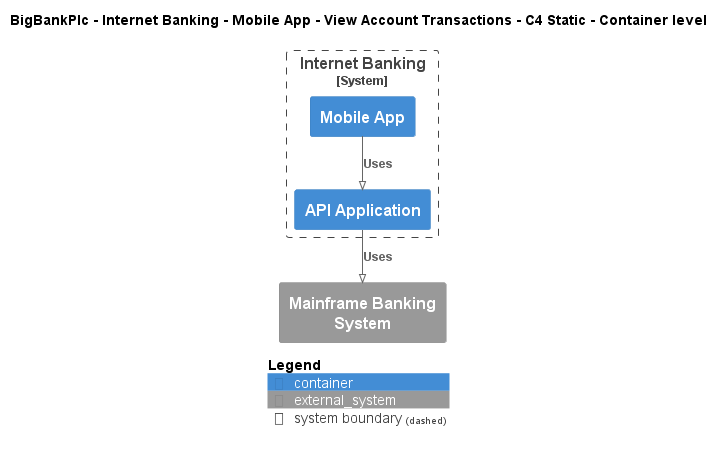

The diagram above was rendered by PlantUML. Its source (embedded in the PNG):
@startuml
!pragma layout smetana
!include ..\..\..\..\..\..\..\.c4s\C4_Container.puml

AddElementTag("c4interflow:lifecycle:new", $bgColor=green, $fontColor=#ffffff, $borderColor=green, $shadowing="False")
AddElementTag("c4interflow:lifecycle:changed", $bgColor=orange, $fontColor=#ffffff, $borderColor=orange, $shadowing="False")
AddElementTag("c4interflow:lifecycle:removed", $bgColor=red, $fontColor=#ffffff, $borderColor=red, $shadowing="False")

AddRelTag("c4interflow:lifecycle:new", $textColor=green, $lineColor=green)
AddRelTag("c4interflow:lifecycle:changed", $textColor=orange, $lineColor=orange)
AddRelTag("c4interflow:lifecycle:removed", $textColor=red, $lineColor=red)

SHOW_PERSON_PORTRAIT()
LAYOUT_TOP_DOWN()

skinparam linetype polyline

title BigBankPlc - Internet Banking - Mobile App - View Account Transactions - C4 Static - Container level


System_Boundary(BigBankPlc.SoftwareSystems.InternetBanking, "Internet Banking") {
    Container(BigBankPlc.SoftwareSystems.InternetBanking.Containers.MobileApp, "Mobile App", "", "")
    Container(BigBankPlc.SoftwareSystems.InternetBanking.Containers.APIApplication, "API Application", "", "")
}
System_Ext(BigBankPlc.SoftwareSystems.MainframeBankingSystem, "Mainframe Banking System", "")

Rel(BigBankPlc.SoftwareSystems.InternetBanking.Containers.MobileApp, BigBankPlc.SoftwareSystems.InternetBanking.Containers.APIApplication, "Uses")
Rel(BigBankPlc.SoftwareSystems.InternetBanking.Containers.APIApplication, BigBankPlc.SoftwareSystems.MainframeBankingSystem, "Uses")


SHOW_LEGEND()
@enduml